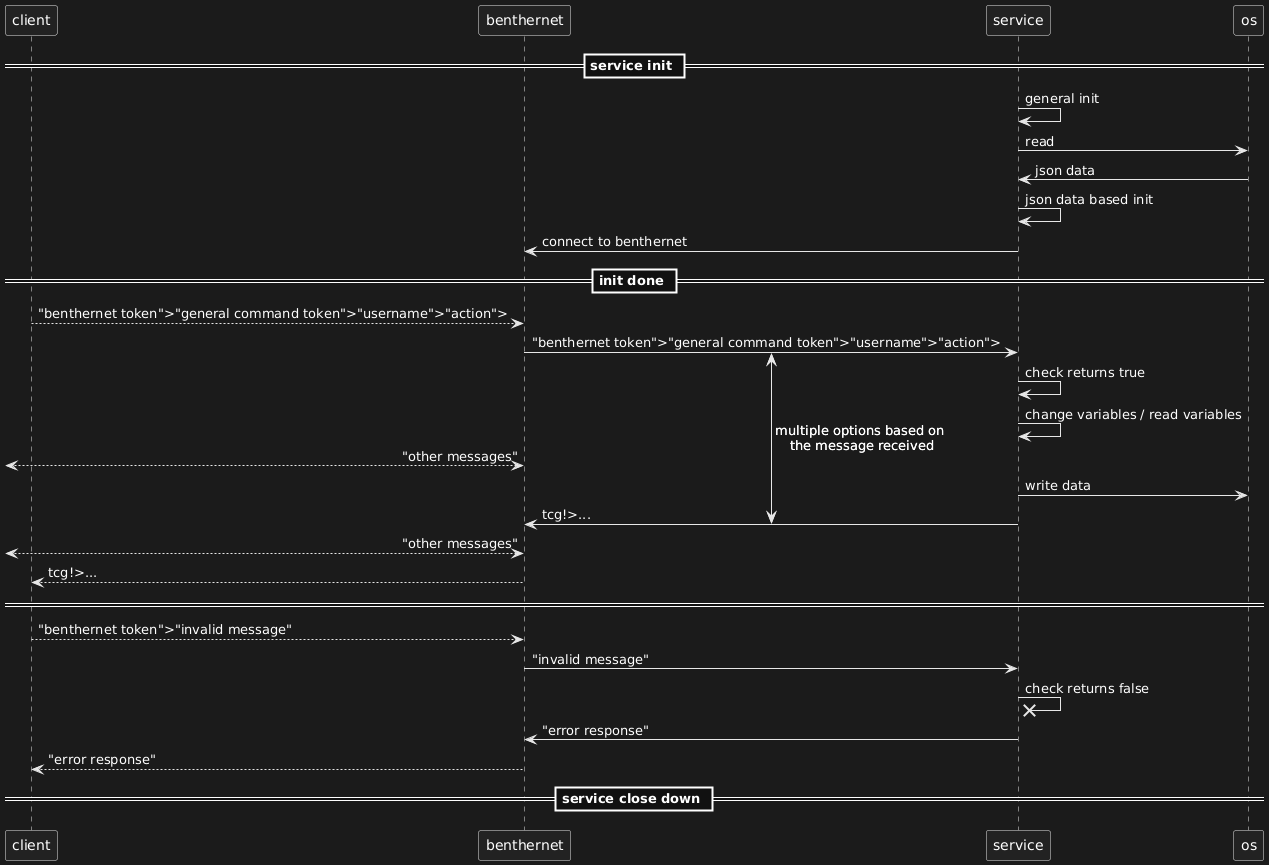

The diagram above was rendered by PlantUML. Its source (embedded in the PNG):
@startuml
!pragma teoz true
participant client       order 1
participant benthernet   order 2
participant service      order 3
participant os           order 4

== service init ==

service -> service            : general init
service -> os                 : read
os -> service                 : json data
service -> service            : json data based init
service -> benthernet         : connect to benthernet

== init done ==

client --> benthernet         : "benthernet token">"general command token">"username">"action">
{start} benthernet -> service : "benthernet token">"general command token">"username">"action">
service -> service            : check returns true
service -> service            : change variables / read variables
[<--> benthernet        : "other messages"
service -> os                 : write data
{end} service -> benthernet   : tcg!>...
{start} <-> {end}             : multiple options based on \nthe message received
[<--> benthernet              : "other messages"
client <-- benthernet               : tcg!>...
== ==
client --> benthernet         : "benthernet token">"invalid message"
benthernet -> service         : "invalid message"
service ->x service           : check returns false
service -> benthernet         : "error response"
client <-- benthernet         : "error response"

== service close down ==
@enduml